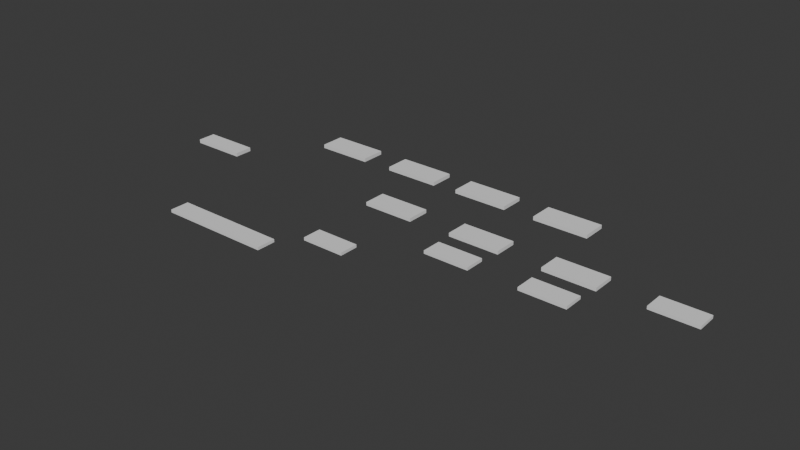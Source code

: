# Source: sxema.blend  (saved by Blender 4.2.66; exported with 4.5.12 LTS)
import bpy
from mathutils import Matrix  # noqa: F401  (used for matrix-valued properties, if any)

bpy.ops.wm.read_factory_settings(use_empty=True)
scene = bpy.context.scene
scene.name = 'Scene'

# ---- collections
col_collection = bpy.data.collections.new('Collection'); scene.collection.children.link(col_collection)

# ---- world
world_world = bpy.data.worlds.new('World'); scene.world = world_world
world_world.use_nodes = True; world_world.node_tree.nodes.clear()
_N = world_world.node_tree.nodes; _L = world_world.node_tree.links
n0 = _N.new('ShaderNodeOutputWorld'); n0.name = 'World Output'; n0.location = (300, 300)
n1 = _N.new('ShaderNodeBackground'); n1.name = 'Background'; n1.location = (10, 300)
n1.inputs[0].default_value = (0.05088, 0.05088, 0.05088, 1.0)
_L.new(n1.outputs[0], n0.inputs[0])
n0.is_active_output = True
world_world.color = (0.05088, 0.05088, 0.05088)
world_world.sun_shadow_jitter_overblur = 0.0

# ---- meshes
me_cube_001 = bpy.data.meshes.new('Cube.001')
me_cube_001.from_pydata([(-1.0, -1.0, -1.0), (-1.0, -1.0, 1.0), (-1.0, 1.0, -1.0), (-1.0, 1.0, 1.0), (1.0, -1.0, -1.0), (1.0, -1.0, 1.0), (1.0, 1.0, -1.0), (1.0, 1.0, 1.0)], [], [(0, 1, 3, 2), (2, 3, 7, 6), (6, 7, 5, 4), (4, 5, 1, 0), (2, 6, 4, 0), (7, 3, 1, 5)])
_uv = me_cube_001.uv_layers.new(name='UVMap')
_uv.uv.foreach_set('vector', [0.375, 0.0, 0.625, 0.0, 0.625, 0.25, 0.375, 0.25, 0.375, 0.25, 0.625, 0.25, 0.625, 0.5, 0.375, 0.5, 0.375, 0.5, 0.625, 0.5, 0.625, 0.75, 0.375, 0.75, 0.375, 0.75, 0.625, 0.75, 0.625, 1.0, 0.375, 1.0, 0.125, 0.5, 0.375, 0.5, 0.375, 0.75, 0.125, 0.75, 0.625, 0.5, 0.875, 0.5, 0.875, 0.75, 0.625, 0.75])
me_cube_001.update()
me_cube_002 = bpy.data.meshes.new('Cube.002')
me_cube_002.from_pydata([(-1.0, -1.0, -1.0), (-1.0, -1.0, 1.0), (-1.0, 1.0, -1.0), (-1.0, 1.0, 1.0), (1.0, -1.0, -1.0), (1.0, -1.0, 1.0), (1.0, 1.0, -1.0), (1.0, 1.0, 1.0)], [], [(0, 1, 3, 2), (2, 3, 7, 6), (6, 7, 5, 4), (4, 5, 1, 0), (2, 6, 4, 0), (7, 3, 1, 5)])
_uv = me_cube_002.uv_layers.new(name='UVMap')
_uv.uv.foreach_set('vector', [0.375, 0.0, 0.625, 0.0, 0.625, 0.25, 0.375, 0.25, 0.375, 0.25, 0.625, 0.25, 0.625, 0.5, 0.375, 0.5, 0.375, 0.5, 0.625, 0.5, 0.625, 0.75, 0.375, 0.75, 0.375, 0.75, 0.625, 0.75, 0.625, 1.0, 0.375, 1.0, 0.125, 0.5, 0.375, 0.5, 0.375, 0.75, 0.125, 0.75, 0.625, 0.5, 0.875, 0.5, 0.875, 0.75, 0.625, 0.75])
me_cube_002.update()
me_cube_003 = bpy.data.meshes.new('Cube.003')
me_cube_003.from_pydata([(-1.0, -1.0, -1.0), (-1.0, -1.0, 1.0), (-1.0, 1.0, -1.0), (-1.0, 1.0, 1.0), (1.0, -1.0, -1.0), (1.0, -1.0, 1.0), (1.0, 1.0, -1.0), (1.0, 1.0, 1.0)], [], [(0, 1, 3, 2), (2, 3, 7, 6), (6, 7, 5, 4), (4, 5, 1, 0), (2, 6, 4, 0), (7, 3, 1, 5)])
_uv = me_cube_003.uv_layers.new(name='UVMap')
_uv.uv.foreach_set('vector', [0.375, 0.0, 0.625, 0.0, 0.625, 0.25, 0.375, 0.25, 0.375, 0.25, 0.625, 0.25, 0.625, 0.5, 0.375, 0.5, 0.375, 0.5, 0.625, 0.5, 0.625, 0.75, 0.375, 0.75, 0.375, 0.75, 0.625, 0.75, 0.625, 1.0, 0.375, 1.0, 0.125, 0.5, 0.375, 0.5, 0.375, 0.75, 0.125, 0.75, 0.625, 0.5, 0.875, 0.5, 0.875, 0.75, 0.625, 0.75])
me_cube_003.update()
me_cube_004 = bpy.data.meshes.new('Cube.004')
me_cube_004.from_pydata([(-1.0, -1.0, -1.0), (-1.0, -1.0, 1.0), (-1.0, 1.0, -1.0), (-1.0, 1.0, 1.0), (1.0, -1.0, -1.0), (1.0, -1.0, 1.0), (1.0, 1.0, -1.0), (1.0, 1.0, 1.0)], [], [(0, 1, 3, 2), (2, 3, 7, 6), (6, 7, 5, 4), (4, 5, 1, 0), (2, 6, 4, 0), (7, 3, 1, 5)])
_uv = me_cube_004.uv_layers.new(name='UVMap')
_uv.uv.foreach_set('vector', [0.375, 0.0, 0.625, 0.0, 0.625, 0.25, 0.375, 0.25, 0.375, 0.25, 0.625, 0.25, 0.625, 0.5, 0.375, 0.5, 0.375, 0.5, 0.625, 0.5, 0.625, 0.75, 0.375, 0.75, 0.375, 0.75, 0.625, 0.75, 0.625, 1.0, 0.375, 1.0, 0.125, 0.5, 0.375, 0.5, 0.375, 0.75, 0.125, 0.75, 0.625, 0.5, 0.875, 0.5, 0.875, 0.75, 0.625, 0.75])
me_cube_004.update()
me_cube_005 = bpy.data.meshes.new('Cube.005')
me_cube_005.from_pydata([(-1.0, -1.0, -1.0), (-1.0, -1.0, 1.0), (-1.0, 1.0, -1.0), (-1.0, 1.0, 1.0), (1.0, -1.0, -1.0), (1.0, -1.0, 1.0), (1.0, 1.0, -1.0), (1.0, 1.0, 1.0)], [], [(0, 1, 3, 2), (2, 3, 7, 6), (6, 7, 5, 4), (4, 5, 1, 0), (2, 6, 4, 0), (7, 3, 1, 5)])
_uv = me_cube_005.uv_layers.new(name='UVMap')
_uv.uv.foreach_set('vector', [0.375, 0.0, 0.625, 0.0, 0.625, 0.25, 0.375, 0.25, 0.375, 0.25, 0.625, 0.25, 0.625, 0.5, 0.375, 0.5, 0.375, 0.5, 0.625, 0.5, 0.625, 0.75, 0.375, 0.75, 0.375, 0.75, 0.625, 0.75, 0.625, 1.0, 0.375, 1.0, 0.125, 0.5, 0.375, 0.5, 0.375, 0.75, 0.125, 0.75, 0.625, 0.5, 0.875, 0.5, 0.875, 0.75, 0.625, 0.75])
me_cube_005.update()
me_cube_006 = bpy.data.meshes.new('Cube.006')
me_cube_006.from_pydata([(-1.0, -1.0, -1.0), (-1.0, -1.0, 1.0), (-1.0, 1.0, -1.0), (-1.0, 1.0, 1.0), (1.0, -1.0, -1.0), (1.0, -1.0, 1.0), (1.0, 1.0, -1.0), (1.0, 1.0, 1.0)], [], [(0, 1, 3, 2), (2, 3, 7, 6), (6, 7, 5, 4), (4, 5, 1, 0), (2, 6, 4, 0), (7, 3, 1, 5)])
_uv = me_cube_006.uv_layers.new(name='UVMap')
_uv.uv.foreach_set('vector', [0.375, 0.0, 0.625, 0.0, 0.625, 0.25, 0.375, 0.25, 0.375, 0.25, 0.625, 0.25, 0.625, 0.5, 0.375, 0.5, 0.375, 0.5, 0.625, 0.5, 0.625, 0.75, 0.375, 0.75, 0.375, 0.75, 0.625, 0.75, 0.625, 1.0, 0.375, 1.0, 0.125, 0.5, 0.375, 0.5, 0.375, 0.75, 0.125, 0.75, 0.625, 0.5, 0.875, 0.5, 0.875, 0.75, 0.625, 0.75])
me_cube_006.update()
me_cube_007 = bpy.data.meshes.new('Cube.007')
me_cube_007.from_pydata([(-1.0, -1.0, -1.0), (-1.0, -1.0, 1.0), (-1.0, 1.0, -1.0), (-1.0, 1.0, 1.0), (1.0, -1.0, -1.0), (1.0, -1.0, 1.0), (1.0, 1.0, -1.0), (1.0, 1.0, 1.0)], [], [(0, 1, 3, 2), (2, 3, 7, 6), (6, 7, 5, 4), (4, 5, 1, 0), (2, 6, 4, 0), (7, 3, 1, 5)])
_uv = me_cube_007.uv_layers.new(name='UVMap')
_uv.uv.foreach_set('vector', [0.375, 0.0, 0.625, 0.0, 0.625, 0.25, 0.375, 0.25, 0.375, 0.25, 0.625, 0.25, 0.625, 0.5, 0.375, 0.5, 0.375, 0.5, 0.625, 0.5, 0.625, 0.75, 0.375, 0.75, 0.375, 0.75, 0.625, 0.75, 0.625, 1.0, 0.375, 1.0, 0.125, 0.5, 0.375, 0.5, 0.375, 0.75, 0.125, 0.75, 0.625, 0.5, 0.875, 0.5, 0.875, 0.75, 0.625, 0.75])
me_cube_007.update()
me_cube_008 = bpy.data.meshes.new('Cube.008')
me_cube_008.from_pydata([(-1.0, -1.0, -1.0), (-1.0, -1.0, 1.0), (-1.0, 1.0, -1.0), (-1.0, 1.0, 1.0), (1.0, -1.0, -1.0), (1.0, -1.0, 1.0), (1.0, 1.0, -1.0), (1.0, 1.0, 1.0)], [], [(0, 1, 3, 2), (2, 3, 7, 6), (6, 7, 5, 4), (4, 5, 1, 0), (2, 6, 4, 0), (7, 3, 1, 5)])
_uv = me_cube_008.uv_layers.new(name='UVMap')
_uv.uv.foreach_set('vector', [0.375, 0.0, 0.625, 0.0, 0.625, 0.25, 0.375, 0.25, 0.375, 0.25, 0.625, 0.25, 0.625, 0.5, 0.375, 0.5, 0.375, 0.5, 0.625, 0.5, 0.625, 0.75, 0.375, 0.75, 0.375, 0.75, 0.625, 0.75, 0.625, 1.0, 0.375, 1.0, 0.125, 0.5, 0.375, 0.5, 0.375, 0.75, 0.125, 0.75, 0.625, 0.5, 0.875, 0.5, 0.875, 0.75, 0.625, 0.75])
me_cube_008.update()
me_cube_009 = bpy.data.meshes.new('Cube.009')
me_cube_009.from_pydata([(-1.0, -1.0, -1.0), (-1.0, -1.0, 1.0), (-1.0, 1.0, -1.0), (-1.0, 1.0, 1.0), (1.0, -1.0, -1.0), (1.0, -1.0, 1.0), (1.0, 1.0, -1.0), (1.0, 1.0, 1.0)], [], [(0, 1, 3, 2), (2, 3, 7, 6), (6, 7, 5, 4), (4, 5, 1, 0), (2, 6, 4, 0), (7, 3, 1, 5)])
_uv = me_cube_009.uv_layers.new(name='UVMap')
_uv.uv.foreach_set('vector', [0.375, 0.0, 0.625, 0.0, 0.625, 0.25, 0.375, 0.25, 0.375, 0.25, 0.625, 0.25, 0.625, 0.5, 0.375, 0.5, 0.375, 0.5, 0.625, 0.5, 0.625, 0.75, 0.375, 0.75, 0.375, 0.75, 0.625, 0.75, 0.625, 1.0, 0.375, 1.0, 0.125, 0.5, 0.375, 0.5, 0.375, 0.75, 0.125, 0.75, 0.625, 0.5, 0.875, 0.5, 0.875, 0.75, 0.625, 0.75])
me_cube_009.update()
me_cube_010 = bpy.data.meshes.new('Cube.010')
me_cube_010.from_pydata([(-1.0, -1.0, -1.0), (-1.0, -1.0, 1.0), (-1.0, 1.0, -1.0), (-1.0, 1.0, 1.0), (1.0, -1.0, -1.0), (1.0, -1.0, 1.0), (1.0, 1.0, -1.0), (1.0, 1.0, 1.0)], [], [(0, 1, 3, 2), (2, 3, 7, 6), (6, 7, 5, 4), (4, 5, 1, 0), (2, 6, 4, 0), (7, 3, 1, 5)])
_uv = me_cube_010.uv_layers.new(name='UVMap')
_uv.uv.foreach_set('vector', [0.375, 0.0, 0.625, 0.0, 0.625, 0.25, 0.375, 0.25, 0.375, 0.25, 0.625, 0.25, 0.625, 0.5, 0.375, 0.5, 0.375, 0.5, 0.625, 0.5, 0.625, 0.75, 0.375, 0.75, 0.375, 0.75, 0.625, 0.75, 0.625, 1.0, 0.375, 1.0, 0.125, 0.5, 0.375, 0.5, 0.375, 0.75, 0.125, 0.75, 0.625, 0.5, 0.875, 0.5, 0.875, 0.75, 0.625, 0.75])
me_cube_010.update()
me_cube_011 = bpy.data.meshes.new('Cube.011')
me_cube_011.from_pydata([(-1.0, -1.0, -1.0), (-1.0, -1.0, 1.0), (-1.0, 1.0, -1.0), (-1.0, 1.0, 1.0), (1.0, -1.0, -1.0), (1.0, -1.0, 1.0), (1.0, 1.0, -1.0), (1.0, 1.0, 1.0)], [], [(0, 1, 3, 2), (2, 3, 7, 6), (6, 7, 5, 4), (4, 5, 1, 0), (2, 6, 4, 0), (7, 3, 1, 5)])
_uv = me_cube_011.uv_layers.new(name='UVMap')
_uv.uv.foreach_set('vector', [0.375, 0.0, 0.625, 0.0, 0.625, 0.25, 0.375, 0.25, 0.375, 0.25, 0.625, 0.25, 0.625, 0.5, 0.375, 0.5, 0.375, 0.5, 0.625, 0.5, 0.625, 0.75, 0.375, 0.75, 0.375, 0.75, 0.625, 0.75, 0.625, 1.0, 0.375, 1.0, 0.125, 0.5, 0.375, 0.5, 0.375, 0.75, 0.125, 0.75, 0.625, 0.5, 0.875, 0.5, 0.875, 0.75, 0.625, 0.75])
me_cube_011.update()
me_cube_012 = bpy.data.meshes.new('Cube.012')
me_cube_012.from_pydata([(-1.0, -1.0, -1.0), (-1.0, -1.0, 1.0), (-1.0, 1.0, -1.0), (-1.0, 1.0, 1.0), (1.0, -1.0, -1.0), (1.0, -1.0, 1.0), (1.0, 1.0, -1.0), (1.0, 1.0, 1.0)], [], [(0, 1, 3, 2), (2, 3, 7, 6), (6, 7, 5, 4), (4, 5, 1, 0), (2, 6, 4, 0), (7, 3, 1, 5)])
_uv = me_cube_012.uv_layers.new(name='UVMap')
_uv.uv.foreach_set('vector', [0.375, 0.0, 0.625, 0.0, 0.625, 0.25, 0.375, 0.25, 0.375, 0.25, 0.625, 0.25, 0.625, 0.5, 0.375, 0.5, 0.375, 0.5, 0.625, 0.5, 0.625, 0.75, 0.375, 0.75, 0.375, 0.75, 0.625, 0.75, 0.625, 1.0, 0.375, 1.0, 0.125, 0.5, 0.375, 0.5, 0.375, 0.75, 0.125, 0.75, 0.625, 0.5, 0.875, 0.5, 0.875, 0.75, 0.625, 0.75])
me_cube_012.update()
me_cube_013 = bpy.data.meshes.new('Cube.013')
me_cube_013.from_pydata([(-1.0, -1.0, -1.0), (-1.0, -1.0, 1.0), (-1.0, 1.0, -1.0), (-1.0, 1.0, 1.0), (1.0, -1.0, -1.0), (1.0, -1.0, 1.0), (1.0, 1.0, -1.0), (1.0, 1.0, 1.0)], [], [(0, 1, 3, 2), (2, 3, 7, 6), (6, 7, 5, 4), (4, 5, 1, 0), (2, 6, 4, 0), (7, 3, 1, 5)])
_uv = me_cube_013.uv_layers.new(name='UVMap')
_uv.uv.foreach_set('vector', [0.375, 0.0, 0.625, 0.0, 0.625, 0.25, 0.375, 0.25, 0.375, 0.25, 0.625, 0.25, 0.625, 0.5, 0.375, 0.5, 0.375, 0.5, 0.625, 0.5, 0.625, 0.75, 0.375, 0.75, 0.375, 0.75, 0.625, 0.75, 0.625, 1.0, 0.375, 1.0, 0.125, 0.5, 0.375, 0.5, 0.375, 0.75, 0.125, 0.75, 0.625, 0.5, 0.875, 0.5, 0.875, 0.75, 0.625, 0.75])
me_cube_013.update()

# ---- objects
ob_cube = bpy.data.objects.new('Cube', me_cube_001)
ob_cube_001 = bpy.data.objects.new('Cube.001', me_cube_002)
ob_cube_002 = bpy.data.objects.new('Cube.002', me_cube_003)
ob_cube_003 = bpy.data.objects.new('Cube.003', me_cube_004)
ob_cube_004 = bpy.data.objects.new('Cube.004', me_cube_005)
ob_cube_005 = bpy.data.objects.new('Cube.005', me_cube_006)
ob_cube_006 = bpy.data.objects.new('Cube.006', me_cube_007)
ob_cube_007 = bpy.data.objects.new('Cube.007', me_cube_008)
ob_cube_008 = bpy.data.objects.new('Cube.008', me_cube_009)
ob_cube_009 = bpy.data.objects.new('Cube.009', me_cube_010)
ob_cube_010 = bpy.data.objects.new('Cube.010', me_cube_011)
ob_cube_011 = bpy.data.objects.new('Cube.011', me_cube_012)
ob_cube_012 = bpy.data.objects.new('Cube.012', me_cube_013)

# ---- transforms, parenting, visibility, modifiers, constraints
ob_cube.location = (0.0, 0.0, 0.0)
ob_cube.scale = (3.004, 1.0, 0.2)
ob_cube_001.location = (11.69, 8.181, 0.0)
ob_cube_001.scale = (3.004, 1.333, 0.2)
ob_cube_002.location = (21.12, 8.181, 0.0)
ob_cube_002.scale = (3.004, 1.333, 0.2)
ob_cube_003.location = (39.36, 8.181, 0.0)
ob_cube_003.scale = (3.004, 1.333, 0.2)
ob_cube_004.location = (29.93, 8.181, 0.0)
ob_cube_004.scale = (3.004, 1.333, 0.2)
ob_cube_005.location = (24.66, 0.175, 0.0)
ob_cube_005.scale = (2.805, 1.245, 0.1867)
ob_cube_006.location = (34.98, 0.175, 0.0)
ob_cube_006.scale = (2.805, 1.245, 0.1867)
ob_cube_007.location = (45.29, 0.175, 0.0)
ob_cube_007.scale = (2.805, 1.245, 0.1867)
ob_cube_008.location = (45.29, -4.153, 0.0)
ob_cube_008.scale = (2.474, 1.098, 0.1647)
ob_cube_009.location = (34.98, -4.153, 0.0)
ob_cube_009.scale = (2.474, 1.098, 0.1647)
ob_cube_010.location = (24.66, -9.346, 0.0)
ob_cube_010.scale = (2.342, 1.04, 0.1559)
ob_cube_011.location = (14.35, -13.46, 0.0)
ob_cube_011.scale = (-6.09, 1.04, 0.1559)
ob_cube_012.location = (55.32, 0.175, 0.0)
ob_cube_012.scale = (2.453, 1.089, 0.1633)

# ---- collection membership
col_collection.objects.link(ob_cube)
col_collection.objects.link(ob_cube_001)
col_collection.objects.link(ob_cube_002)
col_collection.objects.link(ob_cube_003)
col_collection.objects.link(ob_cube_004)
col_collection.objects.link(ob_cube_005)
col_collection.objects.link(ob_cube_006)
col_collection.objects.link(ob_cube_007)
col_collection.objects.link(ob_cube_008)
col_collection.objects.link(ob_cube_009)
col_collection.objects.link(ob_cube_010)
col_collection.objects.link(ob_cube_011)
col_collection.objects.link(ob_cube_012)

# ---- scene / render settings (as saved in the file)
scene.frame_start = 1; scene.frame_end = 250; scene.frame_set(1)
scene.render.engine = 'BLENDER_EEVEE_NEXT'
bpy.context.view_layer.update()

# ---- added for rendering (the .blend has no active camera and no usable light): camera, sun
cam_auto = bpy.data.cameras.new('AutoCamera')
cam_auto.lens = 50.0
cam_auto.sensor_width = 36.0
cam_auto.clip_end = 1061.05
ob_auto_camera = bpy.data.objects.new('AutoCamera', cam_auto)
scene.collection.objects.link(ob_auto_camera)
ob_auto_camera.location = (87.8414, -75.0417, 48.3671)
ob_auto_camera.rotation_euler = (1.09748, -7.21219e-08, 0.694738)
scene.camera = ob_auto_camera
light_auto_sun = bpy.data.lights.new('AutoSun', 'SUN')
light_auto_sun.energy = 3.0
light_auto_sun.angle = 0.0523599
ob_auto_sun = bpy.data.objects.new('AutoSun', light_auto_sun)
scene.collection.objects.link(ob_auto_sun)
ob_auto_sun.rotation_euler = (0.872665, 0.174533, 0.523599)
bpy.context.view_layer.update()
